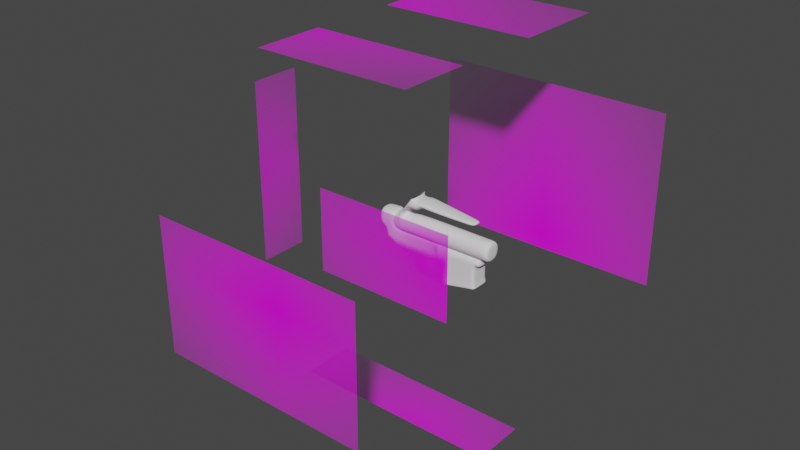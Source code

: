 # Source: M16A1.blend  (saved by Blender 3.3.6; exported with 4.5.12 LTS)
import bpy
from mathutils import Matrix  # noqa: F401  (used for matrix-valued properties, if any)

bpy.ops.wm.read_factory_settings(use_empty=True)
scene = bpy.context.scene
scene.name = 'Scene'

# ---- collections
col_hi = bpy.data.collections.new('HI'); scene.collection.children.link(col_hi)
col_ref = bpy.data.collections.new('Ref'); scene.collection.children.link(col_ref)

# ---- images (referenced by path relative to the original .blend; pixels are not part of the script)
import os
ASSET_DIR = os.environ.get("B2B_ASSET_DIR", "")  # directory of the original .blend (textures are referenced by path, not embedded)
HERE = os.path.dirname(os.path.abspath(__file__))  # packed textures are extracted next to this script under _unpacked/

def load_image(name, relpath, width, height, colorspace="sRGB"):
    """Load a texture the original file referenced (path relative to the .blend, or extracted next to this script)."""
    p = next((c for c in (os.path.join(HERE, relpath), os.path.join(ASSET_DIR, relpath)) if relpath and os.path.exists(c)), "")
    if p:
        img = bpy.data.images.load(p, check_existing=True)
        img.name = name
    else:  # same state as the original file: an image datablock whose file is absent (Cycles renders it pink)
        img = bpy.data.images.new(name, width, height)
        img.source = "FILE"
        img.filepath = "//" + (relpath or name)
    img.colorspace_settings.name = colorspace
    return img
img_6k_czsxaaylrbu2fjh2ucgsvsvpwfgfptgrwuyhr1qa_webp = load_image('6K-cZSxAaylrBu2FJH2UcGsvsvpWFgfPTGrWuyhR1QA.webp', '6K-cZSxAaylrBu2FJH2UcGsvsvpWFgfPTGrWuyhR1QA.webp', 1024, 1024, 'sRGB')
img_17f0344caa9385185f8abdec03f348af_jpg = load_image('17f0344caa9385185f8abdec03f348af.jpg', '17f0344caa9385185f8abdec03f348af.jpg', 1024, 1024, 'sRGB')

# ---- materials (node trees are filled in below, after node groups)
mat_6k_czsxaaylrbu2fjh2ucgsvsvpwfgfptgrwuyhr1qa = bpy.data.materials.new('6K-cZSxAaylrBu2FJH2UcGsvsvpWFgfPTGrWuyhR1QA')
mat_6k_czsxaaylrbu2fjh2ucgsvsvpwfgfptgrwuyhr1qa.surface_render_method = 'BLENDED'
mat_6k_czsxaaylrbu2fjh2ucgsvsvpwfgfptgrwuyhr1qa.blend_method = 'BLEND'
mat_6k_czsxaaylrbu2fjh2ucgsvsvpwfgfptgrwuyhr1qa.use_transparent_shadow = False
mat_17f0344caa9385185f8abdec03f348af = bpy.data.materials.new('17f0344caa9385185f8abdec03f348af')
mat_17f0344caa9385185f8abdec03f348af.surface_render_method = 'BLENDED'
mat_17f0344caa9385185f8abdec03f348af.blend_method = 'BLEND'
mat_17f0344caa9385185f8abdec03f348af.use_transparent_shadow = False

# ---- material node trees
mat_6k_czsxaaylrbu2fjh2ucgsvsvpwfgfptgrwuyhr1qa.use_nodes = True; mat_6k_czsxaaylrbu2fjh2ucgsvsvpwfgfptgrwuyhr1qa.node_tree.nodes.clear()
_N = mat_6k_czsxaaylrbu2fjh2ucgsvsvpwfgfptgrwuyhr1qa.node_tree.nodes; _L = mat_6k_czsxaaylrbu2fjh2ucgsvsvpwfgfptgrwuyhr1qa.node_tree.links
n0 = _N.new('ShaderNodeOutputMaterial'); n0.name = 'Material Output'; n0.location = (300, 300)
n1 = _N.new('ShaderNodeTexImage'); n1.name = 'Image Texture'; n1.location = (-200, 300)
n1.image = img_6k_czsxaaylrbu2fjh2ucgsvsvpwfgfptgrwuyhr1qa_webp
n1.extension = 'CLIP'
n2 = _N.new('ShaderNodeBsdfPrincipled'); n2.name = 'Principled BSDF'; n2.location = (0, 300)
n2.distribution = 'GGX'
n2.subsurface_method = 'RANDOM_WALK_SKIN'
n2.inputs[3].default_value = 1.45
n2.inputs[27].default_value = (0.0, 0.0, 0.0, 1.0)
n2.inputs[28].default_value = 1.0
_L.new(n1.outputs[0], n2.inputs[0])
_L.new(n1.outputs[1], n2.inputs[4])
_L.new(n2.outputs[0], n0.inputs[0])
n0.is_active_output = True
mat_17f0344caa9385185f8abdec03f348af.use_nodes = True; mat_17f0344caa9385185f8abdec03f348af.node_tree.nodes.clear()
_N = mat_17f0344caa9385185f8abdec03f348af.node_tree.nodes; _L = mat_17f0344caa9385185f8abdec03f348af.node_tree.links
n0 = _N.new('ShaderNodeOutputMaterial'); n0.name = 'Material Output'; n0.location = (300, 300)
n1 = _N.new('ShaderNodeTexImage'); n1.name = 'Image Texture'; n1.location = (-200, 300)
n1.image = img_17f0344caa9385185f8abdec03f348af_jpg
n1.extension = 'CLIP'
n2 = _N.new('ShaderNodeBsdfPrincipled'); n2.name = 'Principled BSDF'; n2.location = (0, 300)
n2.distribution = 'GGX'
n2.subsurface_method = 'RANDOM_WALK_SKIN'
n2.inputs[3].default_value = 1.45
n2.inputs[27].default_value = (0.0, 0.0, 0.0, 1.0)
n2.inputs[28].default_value = 1.0
_L.new(n1.outputs[0], n2.inputs[0])
_L.new(n1.outputs[1], n2.inputs[4])
_L.new(n2.outputs[0], n0.inputs[0])
n0.is_active_output = True

# ---- world
world_world = bpy.data.worlds.new('World'); scene.world = world_world
world_world.use_nodes = True; world_world.node_tree.nodes.clear()
_N = world_world.node_tree.nodes; _L = world_world.node_tree.links
n0 = _N.new('ShaderNodeOutputWorld'); n0.name = 'World Output'; n0.location = (300, 300)
n1 = _N.new('ShaderNodeBackground'); n1.name = 'Background'; n1.location = (10, 300)
n1.inputs[0].default_value = (0.05088, 0.05088, 0.05088, 1.0)
_L.new(n1.outputs[0], n0.inputs[0])
n0.is_active_output = True
world_world.color = (0.05088, 0.05088, 0.05088)
world_world.use_sun_shadow = False
world_world.sun_shadow_jitter_overblur = 0.0

# ---- meshes
me_cube_002 = bpy.data.meshes.new('Cube.002')
me_cube_002.from_pydata([(-0.05, -0.05, -0.05), (-0.05, -0.05, 0.05), (-0.05, 0.05, -0.05), (-0.05, 0.05, 0.05), (0.05, -0.05, -0.05), (0.05, -0.05, 0.05), (0.05, 0.05, -0.05), (0.05, 0.05, 0.05), (-0.1809, -0.05, -0.05), (-0.1809, -0.05, 0.05), (-0.1809, 0.05, -0.05), (-0.1809, 0.05, 0.05), (0.3244, -0.05, -0.05), (0.3244, -0.05, 0.05), (0.3244, 0.05, -0.05), (0.3244, 0.05, 0.05), (0.3354, -0.05, -0.05), (0.3354, -0.05, 0.05), (0.3354, 0.05, -0.05), (0.3354, 0.05, 0.05), (-0.1253, -0.05, -0.05), (-0.1253, 0.05, -0.05), (-0.1381, 0.05, 0.03719), (-0.1381, -0.05, 0.03719), (-0.1127, 0.05, -0.05), (-0.1255, 0.05, 0.03719), (-0.1127, -0.05, -0.05), (-0.1255, -0.05, 0.03719), (-0.06428, 0.05, 0.1383), (-0.06428, -0.05, 0.1383), (-0.05169, 0.05, 0.1383), (-0.05169, -0.05, 0.1383), (-0.09794, -0.05, 0.07216), (-0.09794, 0.05, 0.07216), (-0.1105, -0.05, 0.07216), (-0.1105, 0.05, 0.07216), (-0.1047, 0.05, 0.08134), (-0.09211, 0.05, 0.08134), (-0.1047, -0.05, 0.08134), (-0.09211, -0.05, 0.08134), (-0.007769, 0.05, 0.1363), (-0.007769, -0.05, 0.1363), (-0.01839, 0.05, 0.1077), (-0.01839, -0.05, 0.1077), (0.03375, 0.05, 0.1319), (0.03375, -0.05, 0.1319), (0.0116, 0.05, 0.097), (0.0116, -0.05, 0.097), (0.2345, 0.02865, 0.1133), (0.2345, -0.02865, 0.1133), (0.2207, 0.02865, 0.09485), (0.2207, -0.02865, 0.09485), (0.2603, 0.02298, 0.1112), (0.2603, -0.02298, 0.1112), (0.2493, 0.02298, 0.09437), (0.2493, -0.02298, 0.09437), (-0.02973, 0.05, 0.1373), (-0.04225, 0.05, 0.0675), (-0.04225, -0.05, 0.0675), (-0.02973, -0.05, 0.1373)], [], [(21, 20, 8, 10), (2, 3, 7, 6), (5, 4, 12, 13), (4, 5, 1, 0), (2, 6, 4, 0), (7, 3, 1, 5), (8, 9, 11, 10), (22, 21, 10, 11), (20, 23, 9, 8), (23, 22, 11, 9), (15, 13, 17, 19), (4, 6, 14, 12), (7, 5, 13, 15), (6, 7, 15, 14), (18, 19, 17, 16), (14, 15, 19, 18), (13, 12, 16, 17), (12, 14, 18, 16), (25, 22, 35, 33), (26, 27, 23, 20), (25, 24, 21, 22), (24, 26, 20, 21), (2, 0, 26, 24), (3, 2, 24, 25), (0, 1, 27, 26), (1, 3, 25, 27), (37, 36, 28, 30), (36, 38, 29, 28), (22, 23, 34, 35), (57, 56, 40, 42), (23, 27, 32, 34), (38, 39, 31, 29), (27, 25, 33, 32), (34, 32, 39, 38), (32, 33, 37, 39), (35, 34, 38, 36), (33, 35, 36, 37), (42, 40, 44, 46), (59, 58, 43, 41), (58, 57, 42, 43), (56, 59, 41, 40), (47, 46, 50, 51), (43, 42, 46, 47), (41, 43, 47, 45), (40, 41, 45, 44), (48, 49, 53, 52), (45, 47, 51, 49), (44, 45, 49, 48), (46, 44, 48, 50), (55, 54, 52, 53), (50, 48, 52, 54), (51, 50, 54, 55), (49, 51, 55, 53), (30, 31, 59, 56), (39, 37, 57, 58), (31, 39, 58, 59), (37, 30, 56, 57)])
me_cube_002.polygons.foreach_set('use_smooth', [1, 1, 1, 1, 1, 1, 1, 1, 1, 1, 1, 1, 1, 1, 1, 1, 1, 1, 1, 1, 1, 1, 1, 1, 1, 1, 1, 1, 1, 1, 1, 1, 1, 1, 1, 1, 1, 1, 1, 1, 0, 1, 1, 1, 0, 0, 1, 0, 1, 1, 1, 1, 1, 0, 1, 1, 1])
_uv = me_cube_002.uv_layers.new(name='UVMap')
_uv.uv.foreach_set('vector', [0.125, 0.5, 0.125, 0.75, 0.125, 0.75, 0.125, 0.5, 0.375, 0.25, 0.625, 0.25, 0.625, 0.5, 0.375, 0.5, 0.625, 0.75, 0.375, 0.75, 0.375, 0.75, 0.625, 0.75, 0.375, 0.75, 0.625, 0.75, 0.625, 1.0, 0.375, 1.0, 0.125, 0.5, 0.375, 0.5, 0.375, 0.75, 0.125, 0.75, 0.625, 0.5, 0.875, 0.5, 0.875, 0.75, 0.625, 0.75, 0.375, 0.0, 0.625, 0.0, 0.625, 0.25, 0.375, 0.25, 0.625, 0.25, 0.375, 0.25, 0.375, 0.25, 0.625, 0.25, 0.375, 1.0, 0.625, 1.0, 0.625, 1.0, 0.375, 1.0, 0.875, 0.75, 0.875, 0.5, 0.875, 0.5, 0.875, 0.75, 0.625, 0.5, 0.625, 0.75, 0.625, 0.75, 0.625, 0.5, 0.375, 0.75, 0.375, 0.5, 0.375, 0.5, 0.375, 0.75, 0.625, 0.5, 0.625, 0.75, 0.625, 0.75, 0.625, 0.5, 0.375, 0.5, 0.625, 0.5, 0.625, 0.5, 0.375, 0.5, 0.375, 0.5, 0.625, 0.5, 0.625, 0.75, 0.375, 0.75, 0.375, 0.5, 0.625, 0.5, 0.625, 0.5, 0.375, 0.5, 0.625, 0.75, 0.375, 0.75, 0.375, 0.75, 0.625, 0.75, 0.375, 0.75, 0.375, 0.5, 0.375, 0.5, 0.375, 0.75, 0.625, 0.25, 0.625, 0.25, 0.625, 0.25, 0.625, 0.25, 0.375, 1.0, 0.625, 1.0, 0.625, 1.0, 0.375, 1.0, 0.625, 0.25, 0.375, 0.25, 0.375, 0.25, 0.625, 0.25, 0.125, 0.5, 0.125, 0.75, 0.125, 0.75, 0.125, 0.5, 0.125, 0.5, 0.125, 0.75, 0.125, 0.75, 0.125, 0.5, 0.625, 0.25, 0.375, 0.25, 0.375, 0.25, 0.625, 0.25, 0.375, 1.0, 0.625, 1.0, 0.625, 1.0, 0.375, 1.0, 0.875, 0.75, 0.875, 0.5, 0.875, 0.5, 0.875, 0.75, 0.625, 0.25, 0.625, 0.25, 0.625, 0.25, 0.625, 0.25, 0.875, 0.5, 0.875, 0.75, 0.875, 0.75, 0.875, 0.5, 0.875, 0.5, 0.875, 0.75, 0.875, 0.75, 0.875, 0.5, 0.625, 0.25, 0.625, 0.25, 0.625, 0.25, 0.625, 0.25, 0.625, 1.0, 0.625, 1.0, 0.625, 1.0, 0.625, 1.0, 0.625, 1.0, 0.625, 1.0, 0.625, 1.0, 0.625, 1.0, 0.875, 0.75, 0.875, 0.5, 0.875, 0.5, 0.875, 0.75, 0.625, 1.0, 0.625, 1.0, 0.625, 1.0, 0.625, 1.0, 0.875, 0.75, 0.875, 0.5, 0.875, 0.5, 0.875, 0.75, 0.875, 0.5, 0.875, 0.75, 0.875, 0.75, 0.875, 0.5, 0.625, 0.25, 0.625, 0.25, 0.625, 0.25, 0.625, 0.25, 0.625, 0.25, 0.625, 0.25, 0.625, 0.25, 0.625, 0.25, 0.625, 1.0, 0.625, 1.0, 0.625, 1.0, 0.625, 1.0, 0.875, 0.75, 0.875, 0.5, 0.875, 0.5, 0.875, 0.75, 0.0, 0.0, 0.0, 0.0, 0.0, 0.0, 0.0, 0.0, 0.875, 0.75, 0.875, 0.5, 0.875, 0.5, 0.875, 0.75, 0.875, 0.75, 0.875, 0.5, 0.875, 0.5, 0.875, 0.75, 0.625, 1.0, 0.625, 1.0, 0.625, 1.0, 0.625, 1.0, 0.0, 0.0, 0.0, 0.0, 0.0, 0.0, 0.0, 0.0, 0.0, 0.0, 0.0, 0.0, 0.0, 0.0, 0.0, 0.0, 0.625, 1.0, 0.625, 1.0, 0.625, 1.0, 0.625, 1.0, 0.0, 0.0, 0.0, 0.0, 0.0, 0.0, 0.0, 0.0, 0.625, 0.25, 0.625, 0.25, 0.625, 0.25, 0.625, 0.25, 0.875, 0.75, 0.875, 0.5, 0.875, 0.5, 0.875, 0.75, 0.625, 0.25, 0.625, 0.25, 0.625, 0.25, 0.625, 0.25, 0.875, 0.75, 0.875, 0.5, 0.875, 0.5, 0.875, 0.75, 0.625, 1.0, 0.625, 1.0, 0.625, 1.0, 0.625, 1.0, 0.0, 0.0, 0.0, 0.0, 0.0, 0.0, 0.0, 0.0, 0.875, 0.75, 0.875, 0.5, 0.875, 0.5, 0.875, 0.75, 0.625, 1.0, 0.625, 1.0, 0.625, 1.0, 0.625, 1.0, 0.625, 0.25, 0.625, 0.25, 0.625, 0.25, 0.625, 0.25])
me_cube_002.update()
me_cube_001 = bpy.data.meshes.new('Cube.001')
me_cube_001.from_pydata([(-0.07907, -0.0527, -0.1136), (-0.08, -0.05012, 0.07645), (0.08061, -0.0527, -0.07927), (0.07667, -0.05012, 0.07645), (0.09229, -0.0527, -0.07927), (0.08795, -0.05012, 0.07645), (-0.1041, -0.0527, -0.1171), (-0.1041, -0.05012, 0.07614), (-0.1142, -0.0527, -0.1183), (-0.1139, -0.05012, 0.07602), (-0.07843, -0.05012, -0.04387), (0.07667, -0.05012, -0.02262), (0.08795, -0.05012, -0.02262), (-0.1026, -0.05012, -0.04417), (-0.1123, -0.05012, -0.0443), (-0.124, -0.05012, -0.03469), (-0.1268, -0.05012, 0.07626), (-0.1398, -0.03119, -0.02275), (-0.1451, -0.03119, 0.07626), (-0.07942, -0.05012, 0.03462), (-0.1036, -0.05012, 0.03432), (-0.1133, -0.05012, 0.03419), (0.07667, -0.05012, 0.04241), (0.08795, -0.05012, 0.04241), (-0.1263, -0.05012, 0.04084), (-0.1445, -0.03119, 0.05254), (0.1138, -0.05012, 0.07645), (0.1138, -0.05012, 0.02869), (0.07667, -0.05012, -0.05131), (0.08795, -0.05012, -0.05131), (-0.07799, -0.05012, -0.0785), (-0.1021, -0.05012, -0.08391), (-0.1119, -0.05012, -0.08702), (-0.1341, -0.05012, -0.1194), (-0.1345, -0.05012, -0.1095), (-0.3834, -0.05012, -0.00387), (-0.3833, -0.05012, 0.09255), (-0.3941, -0.05012, 0.0493), (-0.2394, -0.03119, -0.1185), (-0.2357, -0.03119, -0.09528), (-0.2267, -0.03119, -0.1186), (-0.2271, -0.03119, -0.1087), (-0.1289, -0.05012, -0.1039), (-0.1318, -0.0527, -0.1196), (-0.1468, -0.03119, -0.1094), (-0.1464, -0.03119, -0.1193), (-0.2536, -0.03119, -0.1185), (-0.2462, -0.03119, -0.08039), (-0.2659, -0.03119, -0.1185), (-0.2428, -0.03119, -0.03871), (-0.3716, -0.03119, -0.02675), (-0.3734, -0.03119, -0.01703), (-0.2708, -0.03119, -0.02946), (-0.2728, -0.03119, -0.03335), (-0.2626, -0.03119, 0.07495), (-0.3086, -0.03119, 0.07409), (-0.3461, -0.03119, 0.07288), (-0.3542, -0.03119, 0.04951), (-0.3082, -0.03119, 0.05037), (-0.2622, -0.03119, 0.05123), (0.07667, -0.05012, 0.004375), (0.08795, -0.05012, 0.004375), (-0.07884, -0.05012, -0.01128), (-0.103, -0.05012, -0.01159), (-0.1127, -0.05012, -0.01171), (-0.1257, -0.05012, -0.005061), (-0.1439, -0.03119, 0.006634), (-0.4045, -0.05012, 0.009134), (-0.2622, -0.03119, -0.003576), (-0.2951, -0.03119, -0.002609), (-0.353, -0.03119, -0.004289), (-0.2034, -0.03119, 0.05188), (-0.2039, -0.03119, 0.07561), (-0.2238, -0.03119, -0.02115), (-0.2031, -0.03119, 0.001529), (0.08061, -0.0527, -0.07432), (0.09229, -0.0527, -0.07432), (-0.07914, -0.0527, -0.1076), (-0.1041, -0.0527, -0.1115), (-0.1142, -0.0527, -0.113), (-0.1342, -0.05012, -0.1177), (-0.2388, -0.03119, -0.1146), (-0.2267, -0.03119, -0.117), (-0.1319, -0.0527, -0.117), (-0.1464, -0.03119, -0.1176), (-0.2523, -0.03119, -0.1122), (-0.2627, -0.03119, -0.1061), (-0.3712, -0.03119, -0.0257), (-0.2713, -0.03119, -0.03172), (-0.4385, -0.05797, 0.1154), (-0.3873, -0.04743, 0.1503), (-0.4827, -0.05012, 0.07465), (-0.4265, -0.05012, 0.008424), (-0.3922, -0.05797, 0.1165), (-0.4163, -0.05012, 0.08235), (-0.4263, -0.05012, 0.01761), (-0.4509, -0.04, 0.1622), (-0.3886, -0.03784, 0.1657), (-0.4812, -0.04071, 0.161), (-0.4303, -0.05012, 0.07664), (-0.4289, -0.05012, 0.1011), (-0.3896, -0.05797, 0.1374), (-0.4812, 5.151e-06, 0.1669), (-0.07907, 5.151e-06, -0.1136), (-0.08, 5.151e-06, 0.07645), (0.08061, 5.151e-06, -0.07927), (0.07667, 5.151e-06, 0.07645), (0.09229, 5.151e-06, -0.07927), (0.08795, 5.151e-06, 0.07645), (-0.1041, 5.151e-06, -0.1171), (-0.1041, 5.151e-06, 0.07614), (-0.1142, 5.151e-06, -0.1183), (-0.1139, 5.151e-06, 0.07602), (0.08795, 5.151e-06, -0.02262), (-0.1268, 5.151e-06, 0.07626), (-0.1451, 5.151e-06, 0.07626), (0.08795, 5.151e-06, 0.04241), (0.1138, 5.151e-06, 0.07645), (0.1138, 5.151e-06, 0.02869), (0.08795, 5.151e-06, -0.05131), (-0.1341, 5.151e-06, -0.1194), (-0.3833, 5.151e-06, 0.09255), (-0.3834, 5.15e-06, -0.00387), (-0.2394, 5.151e-06, -0.1185), (-0.2267, 5.151e-06, -0.1186), (-0.1301, 5.151e-06, -0.1193), (-0.1464, 5.151e-06, -0.1193), (-0.2536, 5.151e-06, -0.1185), (-0.2659, 5.151e-06, -0.1185), (-0.3716, 5.149e-06, -0.02675), (-0.3734, 5.148e-06, -0.01703), (-0.2728, 5.151e-06, -0.03335), (-0.2626, 5.151e-06, 0.07495), (-0.3086, 5.151e-06, 0.07409), (-0.3461, 5.151e-06, 0.07288), (-0.4045, 5.151e-06, 0.009134), (0.08795, 5.151e-06, 0.004375), (-0.2039, 5.151e-06, 0.07561), (-0.3712, 5.149e-06, -0.0257), (0.09229, 5.151e-06, -0.07432), (-0.3873, 5.151e-06, 0.1542), (-0.4827, 5.151e-06, 0.07465), (-0.3922, 5.151e-06, 0.1165), (-0.4265, 5.15e-06, 0.008424), (-0.4263, 5.15e-06, 0.01761), (-0.3886, 5.151e-06, 0.1724), (-0.4509, 5.151e-06, 0.1683), (-0.3896, 5.151e-06, 0.1374), (-0.4303, 5.151e-06, 0.07664), (-0.1123, 0.0, -0.0443), (-0.124, 0.0, -0.03469), (-0.1398, 0.0, -0.02275), (-0.1119, 0.0, -0.08702), (-0.1345, 0.0, -0.1095), (-0.2357, 0.0, -0.09528), (-0.2271, 0.0, -0.1087), (-0.1289, 0.0, -0.1039), (-0.1468, 0.0, -0.1094), (-0.2462, 0.0, -0.08039), (-0.2428, -4.057e-09, -0.03871), (-0.2238, 0.0, -0.02115)], [], [(106, 3, 5, 108), (22, 3, 1, 19), (103, 105, 2, 0), (106, 104, 1, 3), (108, 5, 26, 117), (75, 2, 4, 76), (20, 7, 9, 21), (103, 0, 6, 109), (19, 1, 7, 20), (109, 6, 8, 111), (30, 10, 13, 31), (31, 13, 14, 32), (60, 11, 12, 61), (119, 113, 12, 29), (28, 11, 10, 30), (150, 15, 17, 151), (21, 9, 16, 24), (149, 14, 15, 150), (70, 57, 37, 67), (24, 16, 18, 25), (65, 24, 25, 66), (57, 56, 36, 37), (64, 21, 24, 65), (3, 22, 23, 5), (62, 19, 20, 63), (63, 20, 21, 64), (136, 116, 23, 61), (60, 22, 19, 62), (118, 117, 26, 27), (5, 23, 27, 26), (75, 28, 30, 77), (139, 119, 29, 76), (78, 31, 32, 79), (77, 30, 31, 78), (11, 28, 29, 12), (82, 41, 39, 81), (83, 42, 34, 80), (125, 43, 33, 120), (148, 99, 91, 141), (130, 51, 35, 122), (126, 45, 40, 124), (124, 40, 38, 123), (84, 44, 41, 82), (111, 8, 43, 125), (79, 32, 42, 83), (120, 33, 45, 126), (80, 34, 44, 84), (81, 39, 47, 85), (123, 38, 46, 127), (85, 47, 49, 86), (127, 46, 48, 128), (88, 52, 51, 87), (131, 53, 50, 129), (128, 48, 53, 131), (86, 49, 52, 88), (160, 73, 49, 159), (71, 72, 54, 59), (59, 54, 55, 58), (58, 55, 56, 57), (74, 71, 59, 68), (68, 59, 58, 69), (69, 58, 57, 70), (52, 69, 70, 51), (49, 68, 69, 52), (73, 74, 68, 49), (11, 60, 62, 10), (113, 136, 61, 12), (13, 63, 64, 14), (10, 62, 63, 13), (14, 64, 65, 15), (15, 65, 66, 17), (51, 70, 67, 35), (22, 60, 61, 23), (17, 66, 74, 73), (66, 25, 71, 74), (25, 18, 72, 71), (151, 17, 73, 160), (48, 86, 88, 53), (53, 88, 87, 50), (46, 85, 86, 48), (38, 81, 85, 46), (33, 80, 84, 45), (8, 79, 83, 43), (45, 84, 82, 40), (43, 83, 80, 33), (40, 82, 81, 38), (0, 77, 78, 6), (6, 78, 79, 8), (107, 139, 76, 4), (2, 75, 77, 0), (28, 75, 76, 29), (89, 90, 97, 96), (100, 101, 90, 89), (135, 67, 92, 143), (37, 36, 93, 94), (94, 100, 99, 95, 92), (93, 142, 147, 101), (143, 92, 95, 144), (99, 100, 89, 91), (91, 98, 102, 141), (96, 146, 102, 98), (144, 95, 99, 148), (121, 142, 93, 36), (90, 140, 145, 97), (96, 97, 145, 146), (67, 37, 94, 92), (101, 147, 140, 90), (51, 130, 138, 87), (87, 138, 129, 50), (18, 115, 137, 72), (35, 67, 135, 122), (55, 133, 134, 56), (54, 132, 133, 55), (72, 137, 132, 54), (56, 134, 121, 36), (23, 116, 118, 27), (16, 114, 115, 18), (7, 110, 112, 9), (9, 112, 114, 16), (2, 105, 107, 4), (1, 104, 110, 7), (47, 158, 159, 49), (39, 154, 158, 47), (34, 153, 157, 44), (32, 152, 156, 42), (44, 157, 155, 41), (41, 155, 154, 39), (42, 156, 153, 34), (32, 14, 149, 152), (93, 101, 100, 94), (91, 89, 96, 98)])
me_cube_001.polygons.foreach_set('use_smooth', [True] * 131)
_uv = me_cube_001.uv_layers.new(name='UVMap')
_uv.uv.foreach_set('vector', [0.6276, 0.625, 0.6276, 0.7526, 0.625, 0.75, 0.625, 0.625, 0.5676, 0.7526, 0.6276, 0.7526, 0.625, 1.0, 0.5663, 1.0, 0.125, 0.625, 0.3724, 0.625, 0.3724, 0.7526, 0.125, 0.75, 0.6276, 0.625, 0.875, 0.625, 0.875, 0.75, 0.6276, 0.7526, 0.625, 0.625, 0.625, 0.75, 0.625, 0.75, 0.625, 0.625, 0.38, 0.7526, 0.3724, 0.7526, 0.375, 0.75, 0.3825, 0.75, 0.5663, 1.0, 0.625, 1.0, 0.625, 1.0, 0.5663, 1.0, 0.125, 0.625, 0.125, 0.75, 0.125, 0.75, 0.125, 0.625, 0.5663, 1.0, 0.625, 1.0, 0.625, 1.0, 0.5663, 1.0, 0.125, 0.625, 0.125, 0.75, 0.125, 0.75, 0.125, 0.625, 0.4198, 1.0, 0.4647, 1.0, 0.4647, 1.0, 0.4198, 1.0, 0.4198, 1.0, 0.4647, 1.0, 0.4647, 1.0, 0.4198, 1.0, 0.507, 0.7526, 0.4639, 0.7526, 0.4647, 0.75, 0.5068, 0.75, 0.4198, 0.625, 0.4647, 0.625, 0.4647, 0.75, 0.4198, 0.75, 0.4182, 0.7526, 0.4639, 0.7526, 0.4647, 1.0, 0.4198, 1.0, 0.4647, 0.125, 0.4647, 0.0, 0.4647, 0.0, 0.4647, 0.125, 0.5663, 1.0, 0.625, 1.0, 0.625, 1.0, 0.5663, 1.0, 0.4647, 0.125, 0.4647, 0.0, 0.4647, 0.0, 0.4647, 0.125, 0.5068, 1.0, 0.5663, 1.0, 0.5663, 1.0, 0.5068, 1.0, 0.5663, 1.0, 0.625, 1.0, 0.625, 1.0, 0.5663, 1.0, 0.5068, 1.0, 0.5663, 1.0, 0.5663, 1.0, 0.5068, 1.0, 0.5663, 1.0, 0.625, 1.0, 0.625, 1.0, 0.5663, 1.0, 0.5068, 1.0, 0.5663, 1.0, 0.5663, 1.0, 0.5068, 1.0, 0.6276, 0.7526, 0.5676, 0.7526, 0.5663, 0.75, 0.625, 0.75, 0.5068, 1.0, 0.5663, 1.0, 0.5663, 1.0, 0.5068, 1.0, 0.5068, 1.0, 0.5663, 1.0, 0.5663, 1.0, 0.5068, 1.0, 0.5068, 0.625, 0.5663, 0.625, 0.5663, 0.75, 0.5068, 0.75, 0.507, 0.7526, 0.5676, 0.7526, 0.5663, 1.0, 0.5068, 1.0, 0.5448, 0.625, 0.625, 0.625, 0.625, 0.75, 0.5448, 0.75, 0.625, 0.75, 0.5663, 0.75, 0.5448, 0.75, 0.625, 0.75, 0.38, 0.7526, 0.4182, 0.7526, 0.4198, 1.0, 0.3825, 1.0, 0.3825, 0.625, 0.4198, 0.625, 0.4198, 0.75, 0.3825, 0.75, 0.3825, 1.0, 0.4198, 1.0, 0.4198, 1.0, 0.3825, 1.0, 0.3825, 1.0, 0.4198, 1.0, 0.4198, 1.0, 0.3825, 1.0, 0.4639, 0.7526, 0.4182, 0.7526, 0.4198, 0.75, 0.4647, 0.75, 0.3825, 1.0, 0.4198, 1.0, 0.4198, 1.0, 0.3825, 1.0, 0.3825, 1.0, 0.4198, 1.0, 0.4198, 1.0, 0.3825, 1.0, 0.125, 0.625, 0.125, 0.75, 0.125, 0.75, 0.125, 0.625, 0.5051, 0.125, 0.5034, 0.0, 0.5068, 0.0, 0.5068, 0.125, 0.4647, 0.125, 0.4647, 0.0, 0.4647, 0.0, 0.4647, 0.125, 0.125, 0.625, 0.125, 0.75, 0.125, 0.75, 0.125, 0.625, 0.125, 0.625, 0.125, 0.75, 0.125, 0.75, 0.125, 0.625, 0.3825, 1.0, 0.4198, 1.0, 0.4198, 1.0, 0.3825, 1.0, 0.125, 0.625, 0.125, 0.75, 0.125, 0.75, 0.125, 0.625, 0.3825, 1.0, 0.4198, 1.0, 0.4198, 1.0, 0.3825, 1.0, 0.125, 0.625, 0.125, 0.75, 0.125, 0.75, 0.125, 0.625, 0.3825, 1.0, 0.4198, 1.0, 0.4198, 1.0, 0.3825, 1.0, 0.3825, 1.0, 0.4198, 1.0, 0.4198, 1.0, 0.3825, 1.0, 0.125, 0.625, 0.125, 0.75, 0.125, 0.75, 0.125, 0.625, 0.3825, 1.0, 0.4198, 1.0, 0.4198, 1.0, 0.3825, 1.0, 0.125, 0.625, 0.125, 0.75, 0.125, 0.75, 0.125, 0.625, 0.3825, 1.0, 0.4198, 1.0, 0.4198, 1.0, 0.3825, 1.0, 0.125, 0.625, 0.125, 0.75, 0.125, 0.75, 0.125, 0.625, 0.125, 0.625, 0.125, 0.75, 0.125, 0.75, 0.125, 0.625, 0.3825, 1.0, 0.4198, 1.0, 0.4198, 1.0, 0.3825, 1.0, 0.4647, 0.125, 0.4647, 0.0, 0.4647, 0.0, 0.4647, 0.125, 0.5663, 1.0, 0.625, 1.0, 0.625, 1.0, 0.5663, 1.0, 0.5663, 1.0, 0.625, 1.0, 0.625, 1.0, 0.5663, 1.0, 0.5663, 1.0, 0.625, 1.0, 0.625, 1.0, 0.5663, 1.0, 0.5068, 1.0, 0.5663, 1.0, 0.5663, 1.0, 0.5068, 1.0, 0.5068, 1.0, 0.5663, 1.0, 0.5663, 1.0, 0.5068, 1.0, 0.5068, 1.0, 0.5663, 1.0, 0.5663, 1.0, 0.5068, 1.0, 0.4647, 1.0, 0.5068, 1.0, 0.5068, 1.0, 0.4647, 1.0, 0.4647, 1.0, 0.5068, 1.0, 0.5068, 1.0, 0.4647, 1.0, 0.4647, 1.0, 0.5068, 1.0, 0.5068, 1.0, 0.4647, 1.0, 0.4639, 0.7526, 0.507, 0.7526, 0.5068, 1.0, 0.4647, 1.0, 0.4647, 0.625, 0.5068, 0.625, 0.5068, 0.75, 0.4647, 0.75, 0.4647, 1.0, 0.5068, 1.0, 0.5068, 1.0, 0.4647, 1.0, 0.4647, 1.0, 0.5068, 1.0, 0.5068, 1.0, 0.4647, 1.0, 0.4647, 1.0, 0.5068, 1.0, 0.5068, 1.0, 0.4647, 1.0, 0.4647, 1.0, 0.5068, 1.0, 0.5068, 1.0, 0.4647, 1.0, 0.4647, 1.0, 0.5068, 1.0, 0.5068, 1.0, 0.4647, 1.0, 0.5676, 0.7526, 0.507, 0.7526, 0.5068, 0.75, 0.5663, 0.75, 0.4647, 1.0, 0.5068, 1.0, 0.5068, 1.0, 0.4647, 1.0, 0.5068, 1.0, 0.5663, 1.0, 0.5663, 1.0, 0.5068, 1.0, 0.5663, 1.0, 0.625, 1.0, 0.625, 1.0, 0.5663, 1.0, 0.4647, 0.125, 0.4647, 0.0, 0.4647, 0.0, 0.4647, 0.125, 0.375, 1.0, 0.3825, 1.0, 0.3825, 1.0, 0.375, 1.0, 0.375, 1.0, 0.3825, 1.0, 0.3825, 1.0, 0.375, 1.0, 0.375, 1.0, 0.3825, 1.0, 0.3825, 1.0, 0.375, 1.0, 0.375, 1.0, 0.3825, 1.0, 0.3825, 1.0, 0.375, 1.0, 0.375, 1.0, 0.3825, 1.0, 0.3825, 1.0, 0.375, 1.0, 0.375, 1.0, 0.3825, 1.0, 0.3825, 1.0, 0.375, 1.0, 0.375, 1.0, 0.3825, 1.0, 0.3825, 1.0, 0.375, 1.0, 0.375, 1.0, 0.3825, 1.0, 0.3825, 1.0, 0.375, 1.0, 0.375, 1.0, 0.3825, 1.0, 0.3825, 1.0, 0.375, 1.0, 0.375, 1.0, 0.3825, 1.0, 0.3825, 1.0, 0.375, 1.0, 0.375, 1.0, 0.3825, 1.0, 0.3825, 1.0, 0.375, 1.0, 0.375, 0.625, 0.3825, 0.625, 0.3825, 0.75, 0.375, 0.75, 0.3724, 0.7526, 0.38, 0.7526, 0.3825, 1.0, 0.375, 1.0, 0.4182, 0.7526, 0.38, 0.7526, 0.3825, 0.75, 0.4198, 0.75, 0.5663, 1.0, 0.625, 1.0, 0.625, 1.0, 0.5663, 1.0, 0.5663, 1.0, 0.625, 1.0, 0.625, 1.0, 0.5663, 1.0, 0.4989, 0.125, 0.491, 0.0, 0.4989, 0.0, 0.5029, 0.125, 0.5663, 1.0, 0.625, 1.0, 0.625, 1.0, 0.5663, 1.0, 0.5663, 1.0, 0.5663, 1.0, 0.5068, 1.0, 0.5068, 1.0, 0.5068, 1.0, 0.875, 0.75, 0.875, 0.625, 0.875, 0.625, 0.875, 0.75, 0.5029, 0.125, 0.4989, 0.0, 0.5, 0.0, 0.5034, 0.125, 0.5068, 1.0, 0.5663, 1.0, 0.5663, 1.0, 0.5068, 1.0, 0.5068, 0.0, 0.5068, 0.0, 0.5068, 0.125, 0.5068, 0.125, 0.5663, 0.0, 0.5663, 0.125, 0.5068, 0.125, 0.5068, 0.0, 0.5034, 0.125, 0.5, 0.0, 0.5034, 0.0, 0.5051, 0.125, 0.875, 0.625, 0.875, 0.625, 0.875, 0.75, 0.875, 0.75, 0.875, 0.75, 0.875, 0.625, 0.875, 0.625, 0.875, 0.75, 0.5663, 0.0, 0.625, 0.0, 0.625, 0.125, 0.5663, 0.125, 0.5068, 1.0, 0.5663, 1.0, 0.5663, 1.0, 0.5068, 1.0, 0.875, 0.75, 0.875, 0.625, 0.875, 0.625, 0.875, 0.75, 0.4647, 0.0, 0.4647, 0.125, 0.2858, 0.4375, 0.1816, 0.625, 0.1816, 0.625, 0.2858, 0.4375, 0.25, 0.5, 0.125, 0.75, 0.875, 0.75, 0.875, 0.625, 0.875, 0.625, 0.875, 0.75, 0.4647, 0.0, 0.491, 0.0, 0.4989, 0.125, 0.4647, 0.125, 0.875, 0.75, 0.875, 0.625, 0.875, 0.625, 0.875, 0.75, 0.875, 0.75, 0.875, 0.625, 0.875, 0.625, 0.875, 0.75, 0.875, 0.75, 0.875, 0.625, 0.875, 0.625, 0.875, 0.75, 0.875, 0.75, 0.875, 0.625, 0.875, 0.625, 0.875, 0.75, 0.5663, 0.75, 0.5663, 0.625, 0.5448, 0.625, 0.5448, 0.75, 0.875, 0.75, 0.875, 0.625, 0.875, 0.625, 0.875, 0.75, 0.875, 0.75, 0.875, 0.625, 0.875, 0.625, 0.875, 0.75, 0.875, 0.75, 0.875, 0.625, 0.875, 0.625, 0.875, 0.75, 0.3724, 0.7526, 0.3724, 0.625, 0.375, 0.625, 0.375, 0.75, 0.875, 0.75, 0.875, 0.625, 0.875, 0.625, 0.875, 0.75, 0.4198, 0.0, 0.4198, 0.125, 0.4198, 0.125, 0.4198, 0.0, 0.4198, 0.0, 0.4198, 0.125, 0.4198, 0.125, 0.4198, 0.0, 0.4198, 0.0, 0.4198, 0.125, 0.4198, 0.125, 0.4198, 0.0, 0.4198, 0.0, 0.4198, 0.125, 0.4198, 0.125, 0.4198, 0.0, 0.4198, 0.0, 0.4198, 0.125, 0.4198, 0.125, 0.4198, 0.0, 0.4198, 0.0, 0.4198, 0.125, 0.4198, 0.125, 0.4198, 0.0, 0.4198, 0.0, 0.4198, 0.125, 0.4198, 0.125, 0.4198, 0.0, 0.4198, 0.0, 0.4647, 0.0, 0.4647, 0.125, 0.4198, 0.125, 0.625, 1.0, 0.625, 1.0, 0.5663, 1.0, 0.5663, 1.0, 0.5068, 1.0, 0.5663, 1.0, 0.5663, 1.0, 0.5068, 1.0])
me_cube_001.update()
me_6k_czsxaaylrbu2fjh2ucgsvsvpwfgfptgrwuyhr1qa = bpy.data.meshes.new('6K-cZSxAaylrBu2FJH2UcGsvsvpWFgfPTGrWuyhR1QA')
me_6k_czsxaaylrbu2fjh2ucgsvsvpwfgfptgrwuyhr1qa.from_pydata([(-0.5671, -0.3537, 0.0), (0.5671, 0.3537, 0.0), (-0.5671, 0.3537, 0.0), (0.5671, -0.3537, 0.0)], [], [(0, 2, 1, 3)])
_uv = me_6k_czsxaaylrbu2fjh2ucgsvsvpwfgfptgrwuyhr1qa.uv_layers.new(name='UVMap')
_uv.uv.foreach_set('vector', [0.0, 0.0, 0.0, 0.7074, 0.8048, 0.7074, 0.8048, 0.0])
me_6k_czsxaaylrbu2fjh2ucgsvsvpwfgfptgrwuyhr1qa.materials.append(mat_6k_czsxaaylrbu2fjh2ucgsvsvpwfgfptgrwuyhr1qa)
me_6k_czsxaaylrbu2fjh2ucgsvsvpwfgfptgrwuyhr1qa.update()
me_6k_czsxaaylrbu2fjh2ucgsvsvpwfgfptgrwuyhr1qa_001 = bpy.data.meshes.new('6K-cZSxAaylrBu2FJH2UcGsvsvpWFgfPTGrWuyhR1QA.001')
me_6k_czsxaaylrbu2fjh2ucgsvsvpwfgfptgrwuyhr1qa_001.from_pydata([(-1.0, 0.1541, -0.5), (-1.0, 0.1541, 0.5), (-1.0, -0.1211, -0.5), (-1.0, -0.1211, 0.5)], [], [(2, 0, 1, 3)])
_uv = me_6k_czsxaaylrbu2fjh2ucgsvsvpwfgfptgrwuyhr1qa_001.uv_layers.new(name='UVMap')
_uv.uv.foreach_set('vector', [0.8048, 0.0, 1.0, 0.0, 1.0, 1.0, 0.8048, 1.0])
me_6k_czsxaaylrbu2fjh2ucgsvsvpwfgfptgrwuyhr1qa_001.materials.append(mat_6k_czsxaaylrbu2fjh2ucgsvsvpwfgfptgrwuyhr1qa)
me_6k_czsxaaylrbu2fjh2ucgsvsvpwfgfptgrwuyhr1qa_001.update()
me_6k_czsxaaylrbu2fjh2ucgsvsvpwfgfptgrwuyhr1qa_002 = bpy.data.meshes.new('6K-cZSxAaylrBu2FJH2UcGsvsvpWFgfPTGrWuyhR1QA.002')
me_6k_czsxaaylrbu2fjh2ucgsvsvpwfgfptgrwuyhr1qa_002.from_pydata([(0.5671, -0.1463, 0.0), (-0.5671, 0.1463, 0.0), (-0.5671, -0.1463, 0.0), (0.5671, 0.1463, 0.0)], [], [(2, 0, 3, 1)])
_uv = me_6k_czsxaaylrbu2fjh2ucgsvsvpwfgfptgrwuyhr1qa_002.uv_layers.new(name='UVMap')
_uv.uv.foreach_set('vector', [0.0, 0.7074, 0.8048, 0.7074, 0.8048, 1.0, 0.0, 1.0])
me_6k_czsxaaylrbu2fjh2ucgsvsvpwfgfptgrwuyhr1qa_002.materials.append(mat_6k_czsxaaylrbu2fjh2ucgsvsvpwfgfptgrwuyhr1qa)
me_6k_czsxaaylrbu2fjh2ucgsvsvpwfgfptgrwuyhr1qa_002.update()
me_17f0344caa9385185f8abdec03f348af = bpy.data.meshes.new('17f0344caa9385185f8abdec03f348af')
me_17f0344caa9385185f8abdec03f348af.from_pydata([(-0.375, 0.2749, 0.0), (0.375, 0.2749, 0.0), (-0.375, -0.2749, 0.0), (0.375, -0.2749, 0.0)], [], [(2, 3, 1, 0)])
_uv = me_17f0344caa9385185f8abdec03f348af.uv_layers.new(name='UVMap')
_uv.uv.foreach_set('vector', [0.0, 0.4502, 1.0, 0.4502, 1.0, 1.0, 0.0, 1.0])
me_17f0344caa9385185f8abdec03f348af.materials.append(mat_17f0344caa9385185f8abdec03f348af)
me_17f0344caa9385185f8abdec03f348af.update()
me_17f0344caa9385185f8abdec03f348af_001 = bpy.data.meshes.new('17f0344caa9385185f8abdec03f348af.001')
me_17f0344caa9385185f8abdec03f348af_001.from_pydata([(0.1696, -0.2251, 0.0), (0.1696, 0.2251, 0.0), (-0.09465, 0.2251, 0.0), (-0.09465, -0.2251, 0.0)], [], [(3, 2, 1, 0)])
_uv = me_17f0344caa9385185f8abdec03f348af_001.uv_layers.new(name='UVMap')
_uv.uv.foreach_set('vector', [0.3738, 0.0, 0.3738, 0.4502, 0.7261, 0.4502, 0.7261, 0.0])
me_17f0344caa9385185f8abdec03f348af_001.materials.append(mat_17f0344caa9385185f8abdec03f348af)
me_17f0344caa9385185f8abdec03f348af_001.update()
me_17f0344caa9385185f8abdec03f348af_002 = bpy.data.meshes.new('17f0344caa9385185f8abdec03f348af.002')
me_17f0344caa9385185f8abdec03f348af_002.from_pydata([(0.375, -0.2251, 0.0), (0.375, 0.2251, 0.0), (0.1696, -0.2251, 0.0), (0.1696, 0.2251, 0.0)], [], [(2, 0, 1, 3)])
_uv = me_17f0344caa9385185f8abdec03f348af_002.uv_layers.new(name='UVMap')
_uv.uv.foreach_set('vector', [0.7261, 0.0, 1.0, 0.0, 1.0, 0.4502, 0.7261, 0.4502])
me_17f0344caa9385185f8abdec03f348af_002.materials.append(mat_17f0344caa9385185f8abdec03f348af)
me_17f0344caa9385185f8abdec03f348af_002.update()
me_17f0344caa9385185f8abdec03f348af_003 = bpy.data.meshes.new('17f0344caa9385185f8abdec03f348af.003')
me_17f0344caa9385185f8abdec03f348af_003.from_pydata([(-0.375, -0.2251, 0.0), (-0.375, 0.2251, 0.0), (-0.09465, 0.2251, 0.0), (-0.09465, -0.2251, 0.0)], [], [(0, 3, 2, 1)])
_uv = me_17f0344caa9385185f8abdec03f348af_003.uv_layers.new(name='UVMap')
_uv.uv.foreach_set('vector', [0.0, 0.0, 0.3738, 0.0, 0.3738, 0.4502, 0.0, 0.4502])
me_17f0344caa9385185f8abdec03f348af_003.materials.append(mat_17f0344caa9385185f8abdec03f348af)
me_17f0344caa9385185f8abdec03f348af_003.update()

# ---- objects
ob_mirror = bpy.data.objects.new('MIRROR', None)
ob_cube_001 = bpy.data.objects.new('Cube.001', me_cube_002)
ob_cube = bpy.data.objects.new('Cube', me_cube_001)
ob_6k_czsxaaylrbu2fjh2ucgsvsvpwfgfptgrwuyhr1qa = bpy.data.objects.new('6K-cZSxAaylrBu2FJH2UcGsvsvpWFgfPTGrWuyhR1QA', me_6k_czsxaaylrbu2fjh2ucgsvsvpwfgfptgrwuyhr1qa)
ob_6k_czsxaaylrbu2fjh2ucgsvsvpwfgfptgrwuyhr1qa_001 = bpy.data.objects.new('6K-cZSxAaylrBu2FJH2UcGsvsvpWFgfPTGrWuyhR1QA.001', me_6k_czsxaaylrbu2fjh2ucgsvsvpwfgfptgrwuyhr1qa_001)
ob_6k_czsxaaylrbu2fjh2ucgsvsvpwfgfptgrwuyhr1qa_002 = bpy.data.objects.new('6K-cZSxAaylrBu2FJH2UcGsvsvpWFgfPTGrWuyhR1QA.002', me_6k_czsxaaylrbu2fjh2ucgsvsvpwfgfptgrwuyhr1qa_002)
ob_17f0344caa9385185f8abdec03f348af = bpy.data.objects.new('17f0344caa9385185f8abdec03f348af', me_17f0344caa9385185f8abdec03f348af)
ob_17f0344caa9385185f8abdec03f348af_001 = bpy.data.objects.new('17f0344caa9385185f8abdec03f348af.001', me_17f0344caa9385185f8abdec03f348af_001)
ob_17f0344caa9385185f8abdec03f348af_002 = bpy.data.objects.new('17f0344caa9385185f8abdec03f348af.002', me_17f0344caa9385185f8abdec03f348af_002)
ob_17f0344caa9385185f8abdec03f348af_003 = bpy.data.objects.new('17f0344caa9385185f8abdec03f348af.003', me_17f0344caa9385185f8abdec03f348af_003)

# ---- transforms, parenting, visibility, modifiers, constraints
ob_mirror.location = (0.0, 0.0, 0.0)
ob_cube_001.location = (0.0, 0.0, 0.03947)
ob_cube_001.scale = (1.1, 1.1, 1.1)
_m = ob_cube_001.modifiers.new('Subdivision', 'SUBSURF')
_m.levels = 2
ob_cube.location = (0.2122, 1.066e-08, -0.07937)
_m = ob_cube.modifiers.new('Mirror', 'MIRROR')
_m.use_axis = (False, True, False)
_m.mirror_object = ob_mirror
_m = ob_cube.modifiers.new('Subdivision', 'SUBSURF')
_m.levels = 2
ob_6k_czsxaaylrbu2fjh2ucgsvsvpwfgfptgrwuyhr1qa.location = (-0.1293, -1.0, -0.08268)
ob_6k_czsxaaylrbu2fjh2ucgsvsvpwfgfptgrwuyhr1qa.rotation_euler = (1.571, -0.0, 0.0)
ob_6k_czsxaaylrbu2fjh2ucgsvsvpwfgfptgrwuyhr1qa_001.location = (0.0, 0.0, 0.06747)
ob_6k_czsxaaylrbu2fjh2ucgsvsvpwfgfptgrwuyhr1qa_002.location = (-0.1266, 0.01118, -1.0)
ob_17f0344caa9385185f8abdec03f348af.location = (0.0, 1.0, 0.0)
ob_17f0344caa9385185f8abdec03f348af.rotation_euler = (1.571, -0.0, 0.0)
ob_17f0344caa9385185f8abdec03f348af.scale = (1.73, 1.73, 1.73)
ob_17f0344caa9385185f8abdec03f348af_001.location = (0.04049, -0.3844, 0.139)
ob_17f0344caa9385185f8abdec03f348af_001.rotation_euler = (1.571, 1.571, 0.0)
ob_17f0344caa9385185f8abdec03f348af_001.scale = (1.615, 1.615, 1.615)
ob_17f0344caa9385185f8abdec03f348af_002.location = (0.0, 0.0, 1.0)
ob_17f0344caa9385185f8abdec03f348af_002.rotation_euler = (3.142, -0.0, -1.571)
ob_17f0344caa9385185f8abdec03f348af_002.scale = (1.73, 1.73, 1.73)
ob_17f0344caa9385185f8abdec03f348af_003.location = (0.0, 0.0, 1.0)
ob_17f0344caa9385185f8abdec03f348af_003.rotation_euler = (3.142, -0.0, -1.571)
ob_17f0344caa9385185f8abdec03f348af_003.scale = (1.73, 1.73, 1.73)

# ---- collection membership
scene.collection.objects.link(ob_mirror)
scene.collection.objects.link(ob_cube_001)
col_hi.objects.link(ob_cube)
col_ref.objects.link(ob_6k_czsxaaylrbu2fjh2ucgsvsvpwfgfptgrwuyhr1qa)
col_ref.objects.link(ob_6k_czsxaaylrbu2fjh2ucgsvsvpwfgfptgrwuyhr1qa_001)
col_ref.objects.link(ob_6k_czsxaaylrbu2fjh2ucgsvsvpwfgfptgrwuyhr1qa_002)
col_ref.objects.link(ob_17f0344caa9385185f8abdec03f348af)
col_ref.objects.link(ob_17f0344caa9385185f8abdec03f348af_001)
col_ref.objects.link(ob_17f0344caa9385185f8abdec03f348af_002)
col_ref.objects.link(ob_17f0344caa9385185f8abdec03f348af_003)

# ---- scene / render settings (as saved in the file)
scene.frame_start = 1; scene.frame_end = 250; scene.frame_set(5)
scene.render.engine = 'BLENDER_EEVEE_NEXT'
scene.cycles.sampling_pattern = 'TABULATED_SOBOL'
scene.cycles.use_light_tree = False
scene.view_settings.view_transform = 'Filmic'
bpy.context.view_layer.update()

# ---- added for rendering (the .blend has no active camera and no usable light): camera, sun
cam_auto = bpy.data.cameras.new('AutoCamera')
cam_auto.lens = 50.0
cam_auto.sensor_width = 36.0
cam_auto.clip_end = 1000.0
ob_auto_camera = bpy.data.objects.new('AutoCamera', cam_auto)
scene.collection.objects.link(ob_auto_camera)
ob_auto_camera.location = (2.85328, -3.6348, 2.4232)
ob_auto_camera.rotation_euler = (1.09748, -7.21219e-08, 0.694738)
scene.camera = ob_auto_camera
light_auto_sun = bpy.data.lights.new('AutoSun', 'SUN')
light_auto_sun.energy = 3.0
light_auto_sun.angle = 0.0523599
ob_auto_sun = bpy.data.objects.new('AutoSun', light_auto_sun)
scene.collection.objects.link(ob_auto_sun)
ob_auto_sun.rotation_euler = (0.872665, 0.174533, 0.523599)
bpy.context.view_layer.update()
